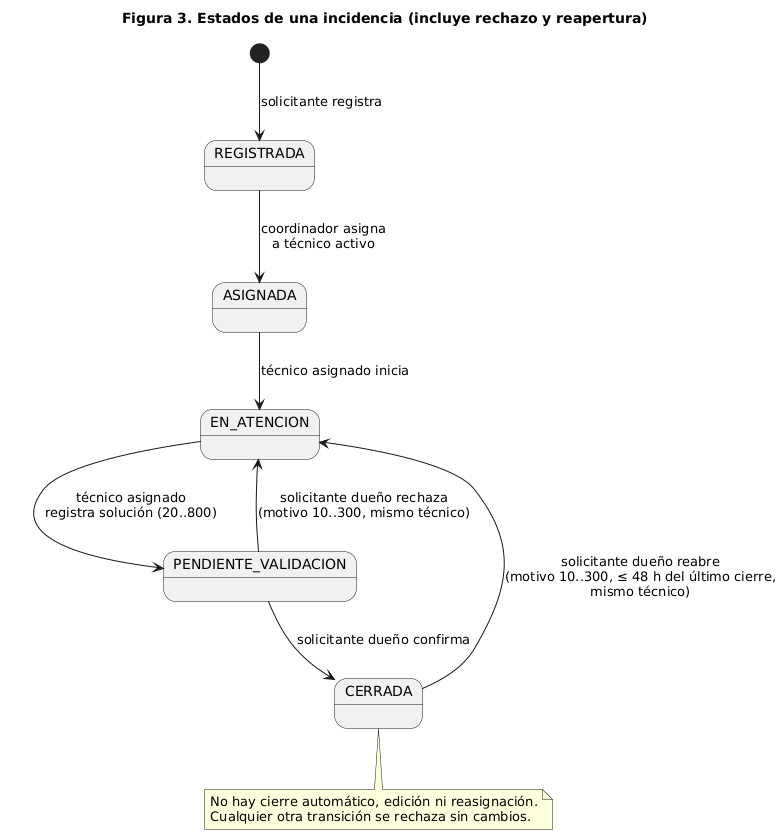

The diagram above was rendered by PlantUML. Its source (embedded in the PNG):
@startuml estados
skinparam shadowing false
skinparam defaultFontName Arial
title Figura 3. Estados de una incidencia (incluye rechazo y reapertura)

[*] --> REGISTRADA : solicitante registra
REGISTRADA --> ASIGNADA : coordinador asigna\na técnico activo
ASIGNADA --> EN_ATENCION : técnico asignado inicia
EN_ATENCION --> PENDIENTE_VALIDACION : técnico asignado\nregistra solución (20..800)
PENDIENTE_VALIDACION --> CERRADA : solicitante dueño confirma
PENDIENTE_VALIDACION --> EN_ATENCION : solicitante dueño rechaza\n(motivo 10..300, mismo técnico)
CERRADA --> EN_ATENCION : solicitante dueño reabre\n(motivo 10..300, ≤ 48 h del último cierre,\nmismo técnico)
note bottom of CERRADA
  No hay cierre automático, edición ni reasignación.
  Cualquier otra transición se rechaza sin cambios.
end note
@enduml